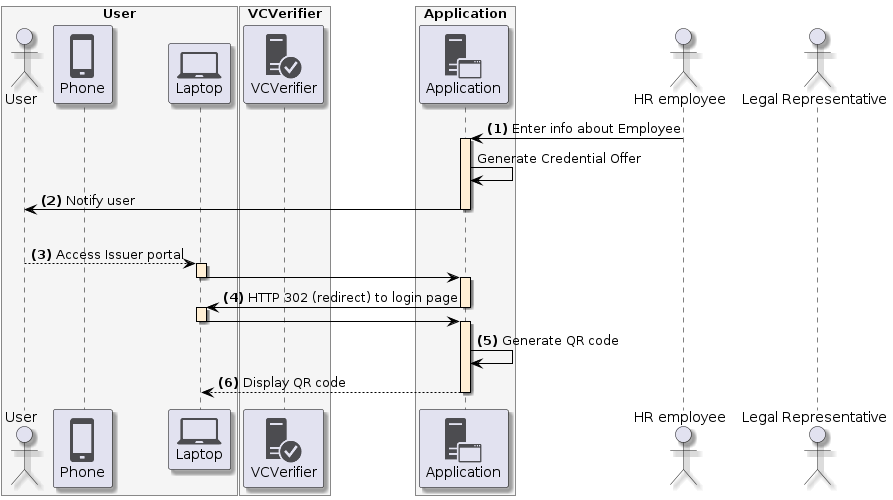

The diagram above was rendered by PlantUML. Its source (embedded in the PNG):
@startuml
skinparam shadowing true
skinparam ParticipantBorderColor black
skinparam arrowcolor black
skinparam SequenceLifeLineBorderColor black
skinparam SequenceLifeLineBackgroundColor PapayaWhip
!include <tupadr3/common>
!include <office/Servers/database_server>
!include <office/Servers/application_server>
!include <office/Concepts/firewall_orange>
!include <office/Clouds/cloud_disaster_red>
!include <office/Devices/cell_phone_generic>
!include <office/Devices/device_laptop>
!include <office/Security/trusted_application_server>
!include <office/Users/user>

box "User" #WhiteSmoke
    actor "User" as user
    participant "<$cell_phone_generic>\nPhone" as wallet
    participant "<$device_laptop>\nLaptop" as laptop
end box

box "VCVerifier" #WhiteSmoke
    participant "<$trusted_application_server>\nVCVerifier" as verifier
end box


box "Application" #WhiteSmoke
    participant "<$application_server>\nApplication" as application
end box

actor "HR employee" as hr
actor "Legal Representative" as representative

hr -> application++: **(1)** Enter info about Employee
application -> application: Generate Credential Offer
application -> user--: **(2)** Notify user
|||
user --> laptop++:  **(3)** Access Issuer portal
& laptop -> application--++:
application -> laptop--++: **(4)** HTTP 302 (redirect) to login page
laptop -> application--++

application -> application: **(5)** Generate QR code
application --> laptop --: **(6)** Display QR code
@enduml